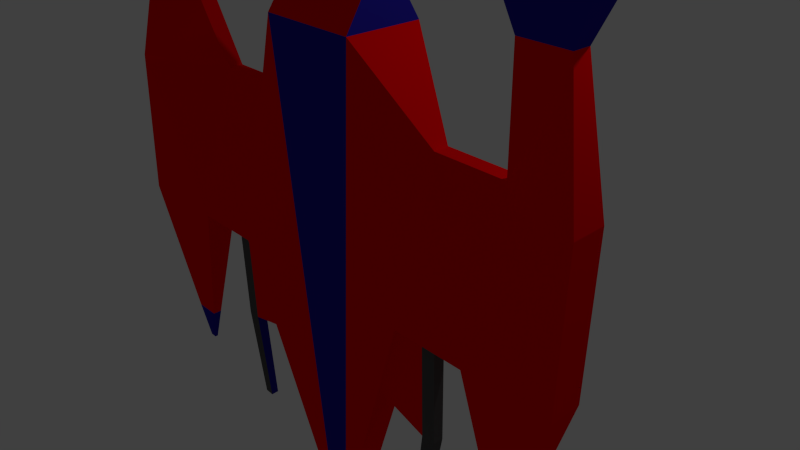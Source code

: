 # Source: Spaceship_1.blend  (saved by Blender 2.73.0; exported with 4.5.12 LTS)
import bpy
from mathutils import Matrix  # noqa: F401  (used for matrix-valued properties, if any)

bpy.ops.wm.read_factory_settings(use_empty=True)
scene = bpy.context.scene
scene.name = 'Scene'

# ---- collections
col_collection_1 = bpy.data.collections.new('Collection 1'); scene.collection.children.link(col_collection_1)

# ---- materials (node trees are filled in below, after node groups)
mat_material_987 = bpy.data.materials.new('Material.987')
mat_material_987.alpha_threshold = 0.0
mat_material_987.use_transparent_shadow = False
mat_material_987.diffuse_color = (0.02061, 0.01431, 0.3672, 1.0)
mat_material_987.roughness = 0.5
mat_material_987.line_color = (0.0, 0.0, 0.0, 1.0)
mat_material_123 = bpy.data.materials.new('Material.123')
mat_material_123.alpha_threshold = 0.0
mat_material_123.use_transparent_shadow = False
mat_material_123.diffuse_color = (0.1729, 0.3077, 0.8, 1.0)
mat_material_123.roughness = 0.5
mat_material_124 = bpy.data.materials.new('Material.124')
mat_material_124.alpha_threshold = 0.0
mat_material_124.use_transparent_shadow = False
mat_material_124.diffuse_color = (0.1064, 0.5103, 0.8, 1.0)
mat_material_124.roughness = 0.5
mat_material_125 = bpy.data.materials.new('Material.125')
mat_material_125.alpha_threshold = 0.0
mat_material_125.use_transparent_shadow = False
mat_material_125.diffuse_color = (0.116, 0.7575, 1.0, 1.0)
mat_material_125.roughness = 0.5
mat_material_126 = bpy.data.materials.new('Material.126')
mat_material_126.alpha_threshold = 0.0
mat_material_126.use_transparent_shadow = False
mat_material_126.diffuse_color = (0.09084, 0.09084, 0.09084, 1.0)
mat_material_126.roughness = 0.5
mat_material_227 = bpy.data.materials.new('Material.227')
mat_material_227.alpha_threshold = 0.0
mat_material_227.use_transparent_shadow = False
mat_material_227.diffuse_color = (1.0, 0.0, 0.002463, 1.0)
mat_material_227.roughness = 0.5

# ---- material node trees

# ---- world
world_world = bpy.data.worlds.new('World'); scene.world = world_world
world_world.color = (0.05088, 0.05088, 0.05088)
world_world.use_sun_shadow = False
world_world.sun_shadow_jitter_overblur = 0.0
world_world.cycles.sampling_method = 'MANUAL'
world_world.cycles.sample_map_resolution = 256

# ---- cameras
cam_camera = bpy.data.cameras.new('Camera')
cam_camera.clip_end = 100.0
cam_camera.lens = 35.0
cam_camera.sensor_width = 32.0
cam_camera.sensor_height = 18.0
cam_camera.ortho_scale = 7.314
cam_camera.dof.focus_distance = 0.0
cam_camera.dof.aperture_fstop = 128.0

# ---- lights
light_lamp = bpy.data.lights.new('Lamp', 'POINT')
light_lamp.transmission_factor = 0.0
light_lamp.cutoff_distance = 30.0
light_lamp.energy = 100.0
light_lamp.shadow_buffer_clip_start = 1.001
light_lamp.shadow_soft_size = 0.1
light_lamp.shadow_maximum_resolution = 0.006
light_lamp.use_absolute_resolution = True
light_lamp.cycles.use_multiple_importance_sampling = False

# ---- meshes
me_cube = bpy.data.meshes.new('Cube')
me_cube.from_pydata([(4.918, 0.05234, -0.6832), (4.918, -0.1967, -0.6832), (-2.145, -0.7215, -1.0), (-2.145, 0.5772, -1.0), (4.918, 0.05234, -0.2864), (4.918, -0.1967, -0.2864), (-2.145, -0.7215, 0.03037), (-2.145, 0.5772, 0.03037), (1.0, -1.481, -1.0), (-1.0, -1.481, -0.4698), (1.0, -1.481, -0.5487), (-1.0, -1.481, -0.2585), (1.0, 1.304, -1.0), (-1.0, 1.304, -0.4698), (1.0, 1.304, -0.5487), (-1.0, 1.304, -0.2585), (1.0, 2.257, -1.0), (-1.0, 2.257, -0.4698), (1.0, 2.257, -0.5487), (-1.0, 2.257, -0.2585), (1.0, -2.463, -1.0), (-1.0, -2.463, -0.4698), (1.0, -2.463, -0.5487), (-1.0, -2.463, -0.2585), (1.0, 3.557, -1.0), (-1.0, 3.49, -1.0), (1.0, 3.557, -0.5487), (-1.0, 3.49, -0.5487), (2.878, 2.638, -0.8368), (2.878, 2.638, -0.712), (2.878, 2.996, -0.8368), (2.878, 2.996, -0.712), (1.0, -3.64, -1.0), (-1.0, -3.64, -1.0), (1.0, -3.64, -0.5487), (-1.0, -3.64, -0.5487), (2.6, -2.85, -0.8517), (2.6, -2.85, -0.697), (2.6, -3.253, -0.8517), (2.6, -3.253, -0.697), (-2.574, 2.513, -0.8903), (-2.574, 2.513, -0.6584), (-2.574, -2.753, -0.8891), (-2.574, -2.753, -0.6597), (-2.574, 3.054, -0.8903), (-2.574, 3.054, -0.6584), (-2.574, -3.351, -0.8891), (-2.574, -3.351, -0.6597), (-3.82, -0.6551, -0.9473), (-3.82, 0.5107, -0.9473), (-3.82, -0.6551, -0.02233), (-3.82, 0.5107, -0.02233), (-3.069, 2.285, -0.9878), (-3.069, 2.285, -0.5609), (-3.069, -2.553, -0.9654), (-3.069, -2.553, -0.5833), (-3.069, 3.282, -0.9878), (-3.069, 3.282, -0.5609), (-3.069, -3.55, -0.9654), (-3.069, -3.55, -0.5833), (4.918, 0.05234, -0.5509), (4.918, 0.05234, -0.4187), (4.918, -0.1967, -0.5509), (4.918, -0.1967, -0.4187), (1.0, -1.481, -0.8496), (1.0, -1.481, -0.6991), (2.306, -1.053, -0.4613), (3.612, -0.6248, -0.3739), (2.306, -1.053, -0.8944), (3.612, -0.6248, -0.7888), (1.0, 1.304, -0.8496), (1.0, 1.304, -0.6991), (3.612, 0.4697, -0.3739), (2.306, 0.887, -0.4613), (3.612, 0.4697, -0.7888), (2.306, 0.887, -0.8944), (3.612, 0.4697, -0.5122), (2.306, 0.887, -0.6057), (3.612, 0.4697, -0.6505), (2.306, 0.887, -0.75), (3.612, -0.6248, -0.6505), (2.306, -1.053, -0.75), (3.612, -0.6248, -0.5122), (2.306, -1.053, -0.6057), (1.116, -1.734, -0.8261), (1.121, -1.736, -0.6757), (2.493, -1.738, -0.7734), (2.498, -1.739, -0.6292), (1.086, 1.523, -0.8496), (1.086, 1.523, -0.6991), (2.456, 1.588, -0.6057), (2.456, 1.588, -0.75), (1.078, 1.697, -0.8496), (1.078, 1.697, -0.6991), (2.447, 1.762, -0.6057), (2.447, 1.762, -0.75), (1.116, -1.929, -0.8282), (1.121, -1.931, -0.6779), (2.493, -1.932, -0.7756), (2.498, -1.934, -0.6313), (3.852, -1.558, -0.6989), (3.856, -1.559, -0.5948), (3.818, 1.465, -0.5716), (3.818, 1.465, -0.6795), (3.811, 1.595, -0.5716), (3.811, 1.595, -0.6795), (3.852, -1.698, -0.7005), (3.856, -1.7, -0.5963), (4.918, 0.05234, -0.5069), (4.918, 0.05234, -0.4628), (4.918, -0.1967, -0.5069), (4.918, -0.1967, -0.4628), (4.918, -0.03068, -0.5509), (4.918, -0.1137, -0.5509), (4.918, -0.03068, -0.4187), (4.918, -0.1137, -0.4187), (5.47, -0.03068, -0.5069), (5.47, -0.1137, -0.5069), (5.47, -0.03068, -0.4628), (5.47, -0.1137, -0.4628), (-3.82, -0.5094, -0.9473), (-3.82, -0.3637, -0.9473), (-3.82, -0.2179, -0.9473), (-3.82, -0.07219, -0.9473), (-3.82, 0.07355, -0.9473), (-3.82, 0.2193, -0.9473), (-3.82, 0.365, -0.9473), (-3.82, -0.6551, -0.8317), (-3.82, -0.6551, -0.7161), (-3.82, -0.6551, -0.6004), (-3.82, -0.6551, -0.4848), (-3.82, -0.6551, -0.3692), (-3.82, -0.6551, -0.2536), (-3.82, -0.6551, -0.138), (-3.82, 0.5107, -0.8317), (-3.82, 0.5107, -0.7161), (-3.82, 0.5107, -0.6004), (-3.82, 0.5107, -0.4848), (-3.82, 0.5107, -0.3692), (-3.82, 0.5107, -0.2536), (-3.82, 0.5107, -0.138), (-3.82, -0.5094, -0.02233), (-3.82, -0.3637, -0.02233), (-3.82, -0.2179, -0.02233), (-3.82, -0.07219, -0.02233), (-3.82, 0.07355, -0.02233), (-3.82, 0.2193, -0.02233), (-3.82, 0.365, -0.02233), (-3.66, -0.5094, -0.8317), (-3.66, -0.3637, -0.8317), (-3.66, -0.2179, -0.8317), (-3.66, -0.07219, -0.8317), (-3.66, 0.07355, -0.8317), (-3.66, 0.2193, -0.8317), (-3.66, 0.365, -0.8317), (-3.66, -0.5094, -0.7161), (-3.66, -0.3637, -0.7161), (-3.66, -0.2179, -0.7161), (-3.66, -0.07219, -0.7161), (-3.66, 0.07355, -0.7161), (-3.66, 0.2193, -0.7161), (-3.66, 0.365, -0.7161), (-3.66, -0.5094, -0.6004), (-3.66, -0.3637, -0.6004), (-3.66, -0.2179, -0.6004), (-3.66, -0.07219, -0.6004), (-3.66, 0.07355, -0.6004), (-3.66, 0.2193, -0.6004), (-3.66, 0.365, -0.6004), (-3.66, -0.5094, -0.4848), (-3.66, -0.3637, -0.4848), (-3.66, -0.2179, -0.4848), (-3.66, -0.07219, -0.4848), (-3.66, 0.07355, -0.4848), (-3.66, 0.2193, -0.4848), (-3.66, 0.365, -0.4848), (-3.66, -0.5094, -0.3692), (-3.66, -0.3637, -0.3692), (-3.66, -0.2179, -0.3692), (-3.66, -0.07219, -0.3692), (-3.66, 0.07355, -0.3692), (-3.66, 0.2193, -0.3692), (-3.66, 0.365, -0.3692), (-3.66, -0.5094, -0.2536), (-3.66, -0.3637, -0.2536), (-3.66, -0.2179, -0.2536), (-3.66, -0.07219, -0.2536), (-3.66, 0.07355, -0.2536), (-3.66, 0.2193, -0.2536), (-3.66, 0.365, -0.2536), (-3.66, -0.5094, -0.138), (-3.66, -0.3637, -0.138), (-3.66, -0.2179, -0.138), (-3.66, -0.07219, -0.138), (-3.66, 0.07355, -0.138), (-3.66, 0.2193, -0.138), (-3.66, 0.365, -0.138), (-3.069, 2.285, -0.9024), (-3.069, 2.285, -0.817), (-3.069, 2.285, -0.7317), (-3.069, 2.285, -0.6463), (-3.069, -2.553, -0.889), (-3.069, -2.553, -0.8126), (-3.069, -2.553, -0.7361), (-3.069, -2.553, -0.6597), (-3.069, 3.282, -0.9024), (-3.069, 3.282, -0.817), (-3.069, 3.282, -0.7317), (-3.069, 3.282, -0.6463), (-3.069, 3.082, -0.5609), (-3.069, 2.883, -0.5609), (-3.069, 2.684, -0.5609), (-3.069, 2.485, -0.5609), (-3.069, 3.082, -0.9878), (-3.069, 2.883, -0.9878), (-3.069, 2.684, -0.9878), (-3.069, 2.485, -0.9878), (-3.069, -3.55, -0.889), (-3.069, -3.55, -0.8126), (-3.069, -3.55, -0.7361), (-3.069, -3.55, -0.6597), (-3.069, -2.753, -0.5833), (-3.069, -2.952, -0.5833), (-3.069, -3.151, -0.5833), (-3.069, -3.351, -0.5833), (-3.069, -2.753, -0.9654), (-3.069, -2.952, -0.9654), (-3.069, -3.151, -0.9654), (-3.069, -3.351, -0.9654), (-2.879, -2.753, -0.6597), (-2.879, -2.952, -0.6597), (-2.879, -3.151, -0.6597), (-2.879, -3.351, -0.6597), (-2.879, -2.753, -0.7361), (-2.879, -2.952, -0.7361), (-2.879, -3.151, -0.7361), (-2.879, -3.351, -0.7361), (-2.879, -2.753, -0.8126), (-2.879, -2.952, -0.8126), (-2.879, -3.151, -0.8126), (-2.879, -3.351, -0.8126), (-2.879, -2.753, -0.889), (-2.879, -2.952, -0.889), (-2.879, -3.151, -0.889), (-2.879, -3.351, -0.889), (-2.879, 2.485, -0.9024), (-2.879, 2.684, -0.9024), (-2.879, 2.883, -0.9024), (-2.879, 3.082, -0.9024), (-2.879, 2.485, -0.817), (-2.879, 2.684, -0.817), (-2.879, 2.883, -0.817), (-2.879, 3.082, -0.817), (-2.879, 2.485, -0.7317), (-2.879, 2.684, -0.7317), (-2.879, 2.883, -0.7317), (-2.879, 3.082, -0.7317), (-2.879, 2.485, -0.6463), (-2.879, 2.684, -0.6463), (-2.879, 2.883, -0.6463), (-2.879, 3.082, -0.6463), (-2.145, -0.7215, -0.4848), (-2.145, 0.5772, -0.4848), (-3.82, -0.6551, -0.08014), (-3.82, 0.5107, -0.08014), (-2.982, -0.6883, -0.2359), (-2.982, 0.544, -0.2359), (-2.982, 0.544, -0.718), (-2.982, -0.6883, -0.718), (-3.82, -0.6551, -0.8895), (-3.82, -0.6551, -0.7739), (-3.82, -0.6551, -0.6582), (-3.82, -0.6551, -0.5426), (-3.82, -0.6551, -0.427), (-3.82, -0.6551, -0.3114), (-3.82, -0.6551, -0.1958), (-3.82, 0.5107, -0.8895), (-3.82, 0.5107, -0.7739), (-3.82, 0.5107, -0.6582), (-3.82, 0.5107, -0.5426), (-3.82, 0.5107, -0.427), (-3.82, 0.5107, -0.3114), (-3.82, 0.5107, -0.1958), (-2.145, -0.07219, -1.0), (-2.145, -0.7215, -0.2272), (-2.145, 0.5772, -0.2272), (-2.145, -0.07219, 0.03037), (-3.82, -0.6551, -0.05124), (-3.82, 0.5107, -0.05124), (-2.564, -0.7049, -0.2227), (-3.401, 0.5273, -0.009156), (-3.401, 0.5273, -0.9605), (-2.564, -0.7049, -0.7311), (-3.82, -0.6551, -0.8606), (-3.82, -0.6551, -0.745), (-3.82, -0.6551, -0.6293), (-3.82, -0.6551, -0.5137), (-3.82, -0.6551, -0.3981), (-3.82, -0.6551, -0.2825), (-3.82, -0.6551, -0.1669), (-3.82, 0.5107, -0.8606), (-3.82, 0.5107, -0.745), (-3.82, 0.5107, -0.6293), (-3.82, 0.5107, -0.5137), (-3.82, 0.5107, -0.3981), (-3.82, 0.5107, -0.2825), (-3.82, 0.5107, -0.1669), (-2.145, -0.7215, -0.7424), (-2.145, 0.5772, -0.7424), (-3.82, -0.6551, -0.109), (-3.82, 0.5107, -0.109), (-3.401, -0.6717, -0.009156), (-2.564, 0.5606, -0.2227), (-2.564, 0.5606, -0.7311), (-3.401, -0.6717, -0.9605), (-3.82, -0.6551, -0.9184), (-3.82, -0.6551, -0.8028), (-3.82, -0.6551, -0.6872), (-3.82, -0.6551, -0.5715), (-3.82, -0.6551, -0.4559), (-3.82, -0.6551, -0.3403), (-3.82, -0.6551, -0.2247), (-3.82, 0.5107, -0.9184), (-3.82, 0.5107, -0.8028), (-3.82, 0.5107, -0.6872), (-3.82, 0.5107, -0.5715), (-3.82, 0.5107, -0.4559), (-3.82, 0.5107, -0.3403), (-3.82, 0.5107, -0.2247), (-2.982, -0.07219, -0.718), (-2.982, -0.07219, -0.2359), (-2.564, -0.07219, -0.2227), (-2.564, -0.07219, -0.7311), (2.6, -2.85, -0.8001), (2.6, -2.85, -0.7486), (2.6, -3.253, -0.8001), (2.6, -3.253, -0.7486), (2.6, -3.119, -0.697), (2.6, -2.984, -0.697), (2.6, -3.119, -0.8517), (2.6, -2.984, -0.8517), (3.046, -2.984, -0.8001), (3.046, -3.119, -0.8001), (3.046, -2.984, -0.7486), (3.046, -3.119, -0.7486), (2.878, 2.638, -0.7952), (2.878, 2.638, -0.7536), (2.878, 2.996, -0.7952), (2.878, 2.996, -0.7536), (2.878, 2.735, -0.712), (2.878, 2.832, -0.712), (2.878, 2.735, -0.8368), (2.878, 2.832, -0.8368), (3.369, 2.735, -0.7536), (3.369, 2.832, -0.7536), (3.369, 2.735, -0.7952), (3.369, 2.832, -0.7952)], [], [(0, 1, 2, 283, 3), (4, 7, 286, 6, 5), (61, 4, 5, 63, 115, 114), (5, 6, 11, 10, 66, 67), (265, 330, 266, 290, 51, 147, 146, 145, 144, 143, 142, 141, 50, 311), (7, 4, 72, 73, 14, 15), (10, 11, 23, 22), (6, 284, 261, 307, 2, 9, 11), (83, 66, 10, 65), (2, 1, 69, 68, 8, 9), (15, 14, 18, 19), (3, 308, 262, 285, 7, 15, 13), (79, 75, 12, 70), (0, 3, 13, 12, 75, 74), (19, 18, 26, 27), (13, 15, 19, 17), (14, 71, 70, 12, 16, 18), (12, 13, 17, 16), (22, 23, 35, 34), (11, 9, 21, 23), (8, 64, 65, 10, 22, 20), (9, 8, 20, 21), (26, 24, 25, 27), (35, 23, 43, 47), (16, 24, 30, 352, 351, 28), (16, 17, 25, 24), (356, 352, 30, 347), (26, 18, 29, 349, 350, 31), (24, 26, 31, 348, 347, 30), (18, 16, 28, 345, 346, 29), (32, 34, 35, 33), (21, 33, 46, 42), (32, 20, 36, 340, 339, 38), (21, 20, 32, 33), (344, 337, 39, 336), (22, 34, 39, 337, 338, 37), (34, 32, 38, 335, 336, 39), (20, 22, 37, 334, 333, 36), (47, 43, 55, 221, 222, 223, 224, 59), (42, 46, 58, 228, 227, 226, 225, 54), (33, 35, 47, 46), (25, 17, 40, 44), (19, 27, 45, 41), (27, 25, 44, 45), (23, 21, 42, 43), (17, 19, 41, 40), (196, 147, 51, 288, 264, 310, 140), (7, 285, 262, 308, 3, 313, 267, 291, 49, 322, 276, 300, 134, 323, 277, 301, 135, 324, 278, 302, 136, 325, 279, 303, 137, 326, 280, 304, 138, 327, 281, 305, 139, 328, 282, 306, 140, 310, 264, 288, 51, 290, 266, 312), (2, 307, 261, 284, 6, 289, 265, 311, 50, 287, 263, 309, 133, 299, 275, 321, 132, 298, 274, 320, 131, 297, 273, 319, 130, 296, 272, 318, 129, 295, 271, 317, 128, 294, 270, 316, 127, 293, 269, 315, 48, 314, 268, 292), (267, 329, 268, 314, 48, 120, 121, 122, 123, 124, 125, 126, 49, 291), (260, 209, 57, 208), (244, 228, 58, 217), (46, 47, 59, 220, 219, 218, 217, 58), (44, 40, 52, 216, 215, 214, 213, 56), (41, 45, 57, 209, 210, 211, 212, 53), (45, 44, 56, 205, 206, 207, 208, 57), (43, 42, 54, 201, 202, 203, 204, 55), (40, 41, 53, 200, 199, 198, 197, 52), (73, 77, 71, 14), (77, 79, 91, 90), (4, 61, 76, 72), (72, 76, 77, 73), (61, 109, 108, 60, 78, 76), (76, 78, 79, 77), (60, 0, 74, 78), (78, 74, 75, 79), (68, 81, 64, 8), (81, 83, 87, 86), (1, 62, 80, 69), (69, 80, 81, 68), (62, 110, 111, 63, 82, 80), (80, 82, 83, 81), (63, 5, 67, 82), (82, 67, 66, 83), (0, 60, 112, 113, 62, 1), (119, 115, 63, 111), (98, 86, 100, 106), (83, 65, 85, 87), (64, 81, 86, 84), (65, 64, 84, 85), (87, 99, 107, 101), (79, 70, 88, 91), (71, 77, 90, 89), (70, 71, 89, 88), (94, 95, 92, 93), (91, 88, 92, 95), (89, 90, 94, 93), (88, 89, 93, 92), (98, 99, 97, 96), (87, 85, 97, 99), (84, 86, 98, 96), (85, 84, 96, 97), (100, 101, 107, 106), (102, 103, 105, 104), (99, 98, 106, 107), (91, 95, 105, 103), (94, 90, 102, 104), (95, 94, 104, 105), (90, 91, 103, 102), (86, 87, 101, 100), (113, 117, 110, 62), (117, 119, 111, 110), (60, 108, 116, 112), (112, 116, 117, 113), (108, 109, 118, 116), (116, 118, 119, 117), (109, 61, 114, 118), (118, 114, 115, 119), (126, 154, 134, 300, 276, 322, 49), (154, 161, 135, 301, 277, 323, 134), (161, 168, 136, 302, 278, 324, 135), (168, 175, 137, 303, 279, 325, 136), (175, 182, 138, 304, 280, 326, 137), (182, 189, 139, 305, 281, 327, 138), (189, 196, 140, 306, 282, 328, 139), (48, 315, 269, 293, 127, 148, 120), (120, 148, 149, 121), (121, 149, 150, 122), (122, 150, 151, 123), (123, 151, 152, 124), (124, 152, 153, 125), (125, 153, 154, 126), (127, 316, 270, 294, 128, 155, 148), (148, 155, 156, 149), (149, 156, 157, 150), (150, 157, 158, 151), (151, 158, 159, 152), (152, 159, 160, 153), (153, 160, 161, 154), (128, 317, 271, 295, 129, 162, 155), (155, 162, 163, 156), (156, 163, 164, 157), (157, 164, 165, 158), (158, 165, 166, 159), (159, 166, 167, 160), (160, 167, 168, 161), (129, 318, 272, 296, 130, 169, 162), (162, 169, 170, 163), (163, 170, 171, 164), (164, 171, 172, 165), (165, 172, 173, 166), (166, 173, 174, 167), (167, 174, 175, 168), (130, 319, 273, 297, 131, 176, 169), (169, 176, 177, 170), (170, 177, 178, 171), (171, 178, 179, 172), (172, 179, 180, 173), (173, 180, 181, 174), (174, 181, 182, 175), (131, 320, 274, 298, 132, 183, 176), (176, 183, 184, 177), (177, 184, 185, 178), (178, 185, 186, 179), (179, 186, 187, 180), (180, 187, 188, 181), (181, 188, 189, 182), (132, 321, 275, 299, 133, 190, 183), (183, 190, 191, 184), (184, 191, 192, 185), (185, 192, 193, 186), (186, 193, 194, 187), (187, 194, 195, 188), (188, 195, 196, 189), (133, 309, 263, 287, 50, 141, 190), (190, 141, 142, 191), (191, 142, 143, 192), (192, 143, 144, 193), (193, 144, 145, 194), (194, 145, 146, 195), (195, 146, 147, 196), (224, 232, 220, 59), (232, 236, 219, 220), (236, 240, 218, 219), (240, 244, 217, 218), (55, 204, 229, 221), (221, 229, 230, 222), (222, 230, 231, 223), (223, 231, 232, 224), (204, 203, 233, 229), (229, 233, 234, 230), (230, 234, 235, 231), (231, 235, 236, 232), (203, 202, 237, 233), (233, 237, 238, 234), (234, 238, 239, 235), (235, 239, 240, 236), (202, 201, 241, 237), (237, 241, 242, 238), (238, 242, 243, 239), (239, 243, 244, 240), (201, 54, 225, 241), (241, 225, 226, 242), (242, 226, 227, 243), (243, 227, 228, 244), (213, 248, 205, 56), (248, 252, 206, 205), (252, 256, 207, 206), (256, 260, 208, 207), (52, 197, 245, 216), (216, 245, 246, 215), (215, 246, 247, 214), (214, 247, 248, 213), (197, 198, 249, 245), (245, 249, 250, 246), (246, 250, 251, 247), (247, 251, 252, 248), (198, 199, 253, 249), (249, 253, 254, 250), (250, 254, 255, 251), (251, 255, 256, 252), (199, 200, 257, 253), (253, 257, 258, 254), (254, 258, 259, 255), (255, 259, 260, 256), (200, 53, 212, 257), (257, 212, 211, 258), (258, 211, 210, 259), (259, 210, 209, 260), (332, 292, 268, 329), (331, 312, 266, 330), (289, 331, 330, 265), (6, 286, 331, 289), (286, 7, 312, 331), (313, 332, 329, 267), (3, 283, 332, 313), (283, 2, 292, 332), (339, 342, 335, 38), (342, 344, 336, 335), (36, 333, 341, 340), (340, 341, 342, 339), (333, 334, 343, 341), (341, 343, 344, 342), (334, 37, 338, 343), (343, 338, 337, 344), (350, 354, 348, 31), (354, 356, 347, 348), (29, 346, 353, 349), (349, 353, 354, 350), (346, 345, 355, 353), (353, 355, 356, 354), (345, 28, 351, 355), (355, 351, 352, 356)])
me_cube.polygons.foreach_set('material_index', [0, 0, 5, 5, 0, 5, 5, 5, 5, 5, 5, 5, 5, 5, 5, 5, 5, 5, 5, 5, 5, 5, 5, 5, 5, 5, 0, 5, 5, 5, 5, 5, 5, 5, 0, 5, 5, 5, 0, 0, 5, 5, 5, 5, 5, 5, 0, 0, 0, 0, 0, 0, 0, 0, 0, 0, 0, 0, 5, 5, 5, 5, 5, 5, 5, 5, 5, 5, 5, 5, 5, 5, 5, 5, 5, 0, 4, 5, 5, 0, 0, 5, 5, 0, 4, 4, 0, 0, 4, 0, 4, 0, 4, 4, 4, 4, 0, 4, 0, 4, 0, 0, 0, 0, 0, 0, 0, 0, 0, 0, 0, 0, 0, 0, 0, 0, 0, 0, 0, 0, 0, 0, 0, 1, 1, 1, 1, 1, 1, 0, 1, 2, 2, 2, 2, 1, 0, 1, 2, 3, 3, 2, 1, 0, 1, 2, 3, 3, 2, 1, 0, 1, 2, 2, 2, 2, 1, 0, 1, 1, 1, 1, 1, 1, 0, 0, 0, 0, 0, 0, 0, 0, 0, 0, 0, 0, 0, 0, 0, 0, 2, 2, 2, 0, 2, 3, 2, 0, 2, 2, 2, 0, 0, 0, 0, 0, 0, 0, 0, 0, 0, 0, 0, 0, 2, 2, 2, 0, 2, 3, 2, 0, 2, 2, 2, 0, 0, 0, 0, 5, 5, 5, 5, 5, 5, 5, 5, 0, 0, 0, 0, 0, 0, 0, 0, 0, 0, 0, 0, 0, 0, 0, 0])
me_cube.materials.append(mat_material_987)
me_cube.materials.append(mat_material_123)
me_cube.materials.append(mat_material_124)
me_cube.materials.append(mat_material_125)
me_cube.materials.append(mat_material_126)
me_cube.materials.append(mat_material_227)
me_cube.use_remesh_preserve_volume = False
me_cube.use_remesh_preserve_attributes = False
me_cube.use_mirror_vertex_groups = False
me_cube.update()

# ---- objects
ob_cube = bpy.data.objects.new('Cube', me_cube)
ob_lamp = bpy.data.objects.new('Lamp', light_lamp)
ob_camera = bpy.data.objects.new('Camera', cam_camera)

# ---- transforms, parenting, visibility, modifiers, constraints
ob_cube.location = (0.0, 0.0, 1.026)
ob_cube.rotation_euler = (1.565, 1.534, 3.147)
ob_cube.lock_rotations_4d = False
ob_cube.empty_display_type = 'ARROWS'
ob_cube.lineart.crease_threshold = 0.0
ob_lamp.location = (4.076, 1.005, 5.904)
ob_lamp.rotation_euler = (0.6503, 0.05522, 1.866)
ob_lamp.lock_rotations_4d = False
ob_lamp.empty_display_type = 'ARROWS'
ob_lamp.color = (0.0, 0.0, 0.0, 0.0)
ob_lamp.lineart.crease_threshold = 0.0
ob_camera.location = (7.481, -6.508, 5.344)
ob_camera.rotation_euler = (1.109, 0.01082, 0.8149)
ob_camera.lock_rotations_4d = False
ob_camera.empty_display_type = 'ARROWS'
ob_camera.color = (0.0, 0.0, 0.0, 0.0)
ob_camera.display_type = 'WIRE'
ob_camera.lineart.crease_threshold = 0.0

# ---- collection membership
col_collection_1.objects.link(ob_cube)
col_collection_1.objects.link(ob_lamp)
col_collection_1.objects.link(ob_camera)

# ---- scene / render settings (as saved in the file)
scene.camera = ob_camera
scene.frame_start = 1; scene.frame_end = 250; scene.frame_set(1)
scene.render.engine = 'BLENDER_EEVEE_NEXT'
scene.render.resolution_percentage = 50
scene.render.dither_intensity = 0.0
scene.cycles.use_denoising = False
scene.cycles.samples = 10
scene.cycles.sampling_pattern = 'TABULATED_SOBOL'
scene.cycles.light_sampling_threshold = 0.0
scene.cycles.use_adaptive_sampling = False
scene.cycles.use_light_tree = False
scene.cycles.blur_glossy = 0.0
scene.cycles.pixel_filter_type = 'GAUSSIAN'
scene.cycles.sample_clamp_indirect = 0.0
scene.view_settings.view_transform = 'Standard'
bpy.context.view_layer.update()
